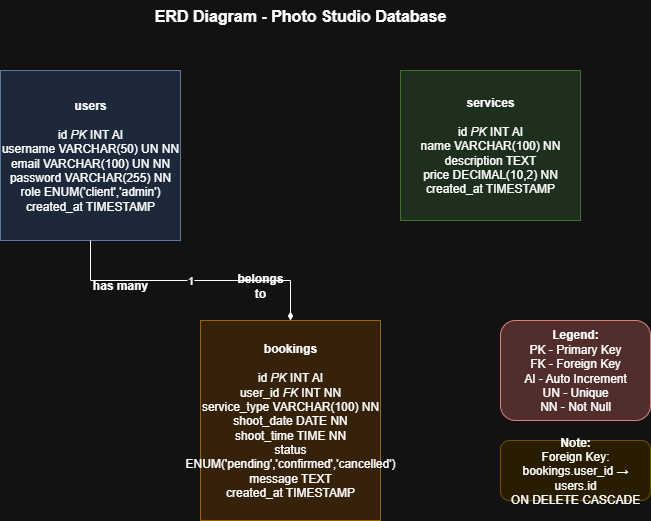

The diagram above was exported from draw.io. Its source (the exported page's mxGraphModel, read from the mxfile embedded in the PNG):
<mxGraphModel dx="1426" dy="788" grid="1" gridSize="10" guides="1" tooltips="1" connect="1" arrows="1" fold="1" page="1" pageScale="1" pageWidth="827" pageHeight="1169" math="0" shadow="0">
  <root>
    <mxCell id="0" />
    <mxCell id="1" parent="0" />
    <mxCell id="users" value="&lt;b&gt;users&lt;/b&gt;&lt;br&gt;&lt;br&gt;id &lt;i&gt;PK&lt;/i&gt; INT AI&lt;br&gt;username VARCHAR(50) UN NN&lt;br&gt;email VARCHAR(100) UN NN&lt;br&gt;password VARCHAR(255) NN&lt;br&gt;role ENUM('client','admin')&lt;br&gt;created_at TIMESTAMP" style="rounded=0;whiteSpace=wrap;html=1;fillColor=#dae8fc;strokeColor=#6c8ebf;" parent="1" vertex="1">
      <mxGeometry x="100" y="100" width="180" height="170" as="geometry" />
    </mxCell>
    <mxCell id="services" value="&lt;b&gt;services&lt;/b&gt;&lt;br&gt;&lt;br&gt;id &lt;i&gt;PK&lt;/i&gt; INT AI&lt;br&gt;name VARCHAR(100) NN&lt;br&gt;description TEXT&lt;br&gt;price DECIMAL(10,2) NN&lt;br&gt;created_at TIMESTAMP" style="rounded=0;whiteSpace=wrap;html=1;fillColor=#d5e8d4;strokeColor=#82b366;" parent="1" vertex="1">
      <mxGeometry x="500" y="100" width="180" height="150" as="geometry" />
    </mxCell>
    <mxCell id="bookings" value="&lt;b&gt;bookings&lt;/b&gt;&lt;br&gt;&lt;br&gt;id &lt;i&gt;PK&lt;/i&gt; INT AI&lt;br&gt;user_id &lt;i&gt;FK&lt;/i&gt; INT NN&lt;br&gt;service_type VARCHAR(100) NN&lt;br&gt;shoot_date DATE NN&lt;br&gt;shoot_time TIME NN&lt;br&gt;status ENUM('pending','confirmed','cancelled')&lt;br&gt;message TEXT&lt;br&gt;created_at TIMESTAMP" style="rounded=0;whiteSpace=wrap;html=1;fillColor=#ffe6cc;strokeColor=#d79b00;" parent="1" vertex="1">
      <mxGeometry x="300" y="350" width="180" height="200" as="geometry" />
    </mxCell>
    <mxCell id="rel1" value="1" style="edgeStyle=orthogonalEdgeStyle;rounded=0;orthogonalLoop=1;jettySize=auto;html=1;exitX=0.5;exitY=1;exitDx=0;exitDy=0;entryX=0.5;entryY=0;entryDx=0;entryDy=0;endArrow=diamondThin;endFill=1;" parent="1" source="users" target="bookings" edge="1">
      <mxGeometry relative="1" as="geometry" />
    </mxCell>
    <mxCell id="rel_label1" value="&lt;b&gt;has many&lt;/b&gt;" style="text;html=1;strokeColor=none;fillColor=none;align=center;verticalAlign=middle;whiteSpace=wrap;rounded=0;" parent="1" vertex="1">
      <mxGeometry x="190" y="300" width="60" height="30" as="geometry" />
    </mxCell>
    <mxCell id="rel_label2" value="&lt;b&gt;belongs to&lt;/b&gt;" style="text;html=1;strokeColor=none;fillColor=none;align=center;verticalAlign=middle;whiteSpace=wrap;rounded=0;" parent="1" vertex="1">
      <mxGeometry x="330" y="300" width="60" height="30" as="geometry" />
    </mxCell>
    <mxCell id="title" value="&lt;b&gt;ERD Diagram - Photo Studio Database&lt;/b&gt;" style="text;html=1;strokeColor=none;fillColor=none;align=center;verticalAlign=middle;whiteSpace=wrap;rounded=0;fontSize=16;" parent="1" vertex="1">
      <mxGeometry x="250" y="30" width="300" height="30" as="geometry" />
    </mxCell>
    <mxCell id="legend" value="&lt;b&gt;Legend:&lt;/b&gt;&lt;br&gt;PK - Primary Key&lt;br&gt;FK - Foreign Key&lt;br&gt;AI - Auto Increment&lt;br&gt;UN - Unique&lt;br&gt;NN - Not Null" style="rounded=1;whiteSpace=wrap;html=1;fillColor=#f8cecc;strokeColor=#b85450;" parent="1" vertex="1">
      <mxGeometry x="600" y="350" width="150" height="100" as="geometry" />
    </mxCell>
    <mxCell id="note" value="&lt;b&gt;Note:&lt;/b&gt;&lt;br&gt;Foreign Key: bookings.user_id → users.id&lt;br&gt;ON DELETE CASCADE" style="rounded=1;whiteSpace=wrap;html=1;fillColor=#fff2cc;strokeColor=#d6b656;" parent="1" vertex="1">
      <mxGeometry x="600" y="470" width="150" height="60" as="geometry" />
    </mxCell>
  </root>
</mxGraphModel>